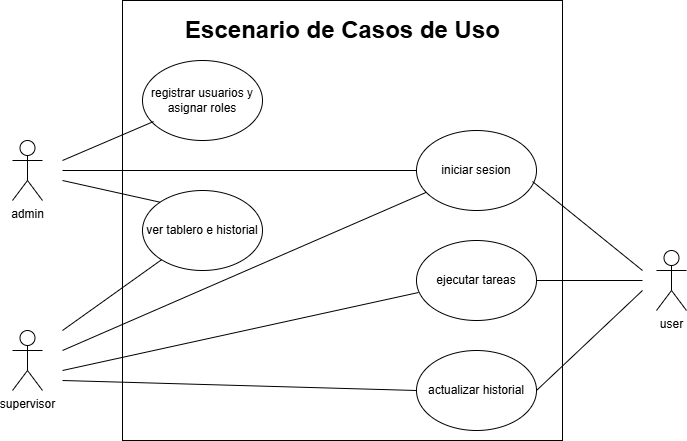

The diagram above was exported from draw.io. Its source (the exported page's mxGraphModel, read from the mxfile embedded in the PNG):
<mxGraphModel dx="864" dy="474" grid="1" gridSize="10" guides="1" tooltips="1" connect="1" arrows="1" fold="1" page="1" pageScale="1" pageWidth="827" pageHeight="1169" background="#ffffff" math="0" shadow="0">
  <root>
    <mxCell id="0" />
    <mxCell id="1" parent="0" />
    <mxCell id="aDOJ-IkYR3e8gyPVbdUL-25" parent="1" style="rounded=0;whiteSpace=wrap;html=1;" value="&lt;h1&gt;&lt;br&gt;&lt;/h1&gt;" vertex="1">
      <mxGeometry height="440" width="440" x="170" y="10" as="geometry" />
    </mxCell>
    <mxCell id="aDOJ-IkYR3e8gyPVbdUL-1" parent="1" style="shape=umlActor;verticalLabelPosition=bottom;verticalAlign=top;html=1;outlineConnect=0;" value="admin" vertex="1">
      <mxGeometry height="60" width="30" x="60" y="150" as="geometry" />
    </mxCell>
    <mxCell id="aDOJ-IkYR3e8gyPVbdUL-2" parent="1" style="shape=umlActor;verticalLabelPosition=bottom;verticalAlign=top;html=1;outlineConnect=0;" value="supervisor" vertex="1">
      <mxGeometry height="60" width="30" x="60" y="340" as="geometry" />
    </mxCell>
    <mxCell id="aDOJ-IkYR3e8gyPVbdUL-3" parent="1" style="shape=umlActor;verticalLabelPosition=bottom;verticalAlign=top;html=1;outlineConnect=0;" value="user" vertex="1">
      <mxGeometry height="60" width="30" x="704" y="260" as="geometry" />
    </mxCell>
    <mxCell id="aDOJ-IkYR3e8gyPVbdUL-4" parent="1" style="ellipse;whiteSpace=wrap;html=1;" value="iniciar sesion" vertex="1">
      <mxGeometry height="80" width="120" x="464" y="140" as="geometry" />
    </mxCell>
    <mxCell id="aDOJ-IkYR3e8gyPVbdUL-5" parent="1" style="ellipse;whiteSpace=wrap;html=1;" value="registrar usuarios y asignar roles" vertex="1">
      <mxGeometry height="80" width="120" x="190" y="70" as="geometry" />
    </mxCell>
    <mxCell id="aDOJ-IkYR3e8gyPVbdUL-6" parent="1" style="ellipse;whiteSpace=wrap;html=1;" value="ver tablero e historial" vertex="1">
      <mxGeometry height="80" width="120" x="190" y="200" as="geometry" />
    </mxCell>
    <mxCell id="aDOJ-IkYR3e8gyPVbdUL-9" edge="1" parent="1" style="endArrow=none;html=1;rounded=0;" target="aDOJ-IkYR3e8gyPVbdUL-4" value="">
      <mxGeometry height="50" relative="1" width="50" as="geometry">
        <Array as="points" />
        <mxPoint x="110" y="180" as="sourcePoint" />
        <mxPoint x="474" y="280" as="targetPoint" />
      </mxGeometry>
    </mxCell>
    <mxCell id="aDOJ-IkYR3e8gyPVbdUL-10" edge="1" parent="1" style="endArrow=none;html=1;rounded=0;entryX=0.092;entryY=0.763;entryDx=0;entryDy=0;entryPerimeter=0;" target="aDOJ-IkYR3e8gyPVbdUL-5" value="">
      <mxGeometry height="50" relative="1" width="50" as="geometry">
        <mxPoint x="110" y="170" as="sourcePoint" />
        <mxPoint x="204" y="140" as="targetPoint" />
      </mxGeometry>
    </mxCell>
    <mxCell id="aDOJ-IkYR3e8gyPVbdUL-12" edge="1" parent="1" source="aDOJ-IkYR3e8gyPVbdUL-4" style="endArrow=none;html=1;rounded=0;exitX=0.967;exitY=0.638;exitDx=0;exitDy=0;exitPerimeter=0;" value="">
      <mxGeometry height="50" relative="1" width="50" as="geometry">
        <mxPoint x="574" y="280" as="sourcePoint" />
        <mxPoint x="690" y="280" as="targetPoint" />
      </mxGeometry>
    </mxCell>
    <mxCell id="aDOJ-IkYR3e8gyPVbdUL-13" edge="1" parent="1" style="endArrow=none;html=1;rounded=0;" target="aDOJ-IkYR3e8gyPVbdUL-6" value="">
      <mxGeometry height="50" relative="1" width="50" as="geometry">
        <mxPoint x="110" y="340" as="sourcePoint" />
        <mxPoint x="214" y="350" as="targetPoint" />
      </mxGeometry>
    </mxCell>
    <mxCell id="aDOJ-IkYR3e8gyPVbdUL-14" parent="1" style="ellipse;whiteSpace=wrap;html=1;" value="ejecutar tareas" vertex="1">
      <mxGeometry height="80" width="120" x="464" y="250" as="geometry" />
    </mxCell>
    <mxCell id="aDOJ-IkYR3e8gyPVbdUL-15" edge="1" parent="1" style="endArrow=none;html=1;rounded=0;entryX=0.017;entryY=0.65;entryDx=0;entryDy=0;entryPerimeter=0;" target="aDOJ-IkYR3e8gyPVbdUL-14" value="">
      <mxGeometry height="50" relative="1" width="50" as="geometry">
        <mxPoint x="110" y="380" as="sourcePoint" />
        <mxPoint x="284" y="390" as="targetPoint" />
      </mxGeometry>
    </mxCell>
    <mxCell id="aDOJ-IkYR3e8gyPVbdUL-16" edge="1" parent="1" source="aDOJ-IkYR3e8gyPVbdUL-14" style="endArrow=none;html=1;rounded=0;exitX=1;exitY=0.5;exitDx=0;exitDy=0;" value="">
      <mxGeometry height="50" relative="1" width="50" as="geometry">
        <mxPoint x="634" y="370" as="sourcePoint" />
        <mxPoint x="690" y="290" as="targetPoint" />
      </mxGeometry>
    </mxCell>
    <mxCell id="aDOJ-IkYR3e8gyPVbdUL-17" edge="1" parent="1" style="endArrow=none;html=1;rounded=0;" target="aDOJ-IkYR3e8gyPVbdUL-4" value="">
      <mxGeometry height="50" relative="1" width="50" as="geometry">
        <mxPoint x="110" y="360" as="sourcePoint" />
        <mxPoint x="224" y="320" as="targetPoint" />
      </mxGeometry>
    </mxCell>
    <mxCell id="aDOJ-IkYR3e8gyPVbdUL-18" edge="1" parent="1" style="endArrow=none;html=1;rounded=0;entryX=0;entryY=0;entryDx=0;entryDy=0;" target="aDOJ-IkYR3e8gyPVbdUL-6" value="">
      <mxGeometry height="50" relative="1" width="50" as="geometry">
        <mxPoint x="110" y="190" as="sourcePoint" />
        <mxPoint x="344" y="220" as="targetPoint" />
      </mxGeometry>
    </mxCell>
    <mxCell id="aDOJ-IkYR3e8gyPVbdUL-19" parent="1" style="ellipse;whiteSpace=wrap;html=1;" value="actualizar historial" vertex="1">
      <mxGeometry height="80" width="120" x="464" y="360" as="geometry" />
    </mxCell>
    <mxCell id="aDOJ-IkYR3e8gyPVbdUL-20" edge="1" parent="1" source="aDOJ-IkYR3e8gyPVbdUL-19" style="endArrow=none;html=1;rounded=0;exitX=1;exitY=0.5;exitDx=0;exitDy=0;" value="">
      <mxGeometry height="50" relative="1" width="50" as="geometry">
        <mxPoint x="514" y="500" as="sourcePoint" />
        <mxPoint x="690" y="300" as="targetPoint" />
      </mxGeometry>
    </mxCell>
    <mxCell id="aDOJ-IkYR3e8gyPVbdUL-21" edge="1" parent="1" source="aDOJ-IkYR3e8gyPVbdUL-19" style="endArrow=none;html=1;rounded=0;exitX=0;exitY=0.5;exitDx=0;exitDy=0;" value="">
      <mxGeometry height="50" relative="1" width="50" as="geometry">
        <mxPoint x="364" y="510" as="sourcePoint" />
        <mxPoint x="110" y="390" as="targetPoint" />
      </mxGeometry>
    </mxCell>
    <mxCell id="aDOJ-IkYR3e8gyPVbdUL-29" parent="1" style="text;strokeColor=none;fillColor=none;html=1;fontSize=24;fontStyle=1;verticalAlign=middle;align=center;" value="Escenario de Casos de Uso" vertex="1">
      <mxGeometry height="40" width="100" x="340" y="20" as="geometry" />
    </mxCell>
  </root>
</mxGraphModel>